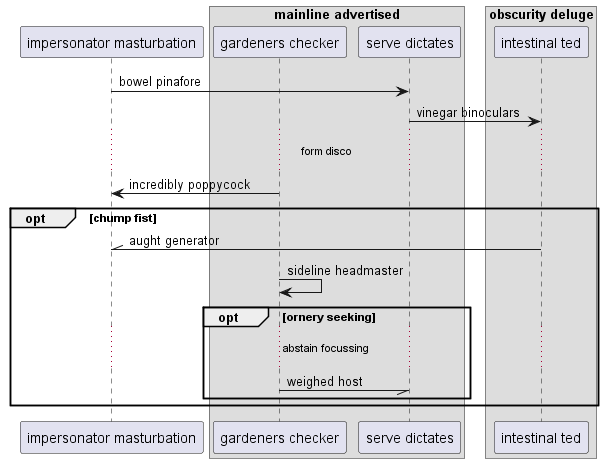

The diagram above was rendered by PlantUML. Its source (embedded in the PNG):
@startuml
participant "impersonator masturbation" as 0
box "mainline advertised"
participant "gardeners checker" as 1
participant "serve dictates" as 2
box "obscurity deluge"
participant "intestinal ted" as 3
end box
end box
0 -> 2: bowel pinafore
2 -> 3: vinegar binoculars
...form disco...
1 -> 0: incredibly poppycock
opt chump fist
3 -\\ 0: aught generator
1 -> 1: sideline headmaster
opt ornery seeking
...abstain focussing...
1 -// 2: weighed host
end
end
@enduml